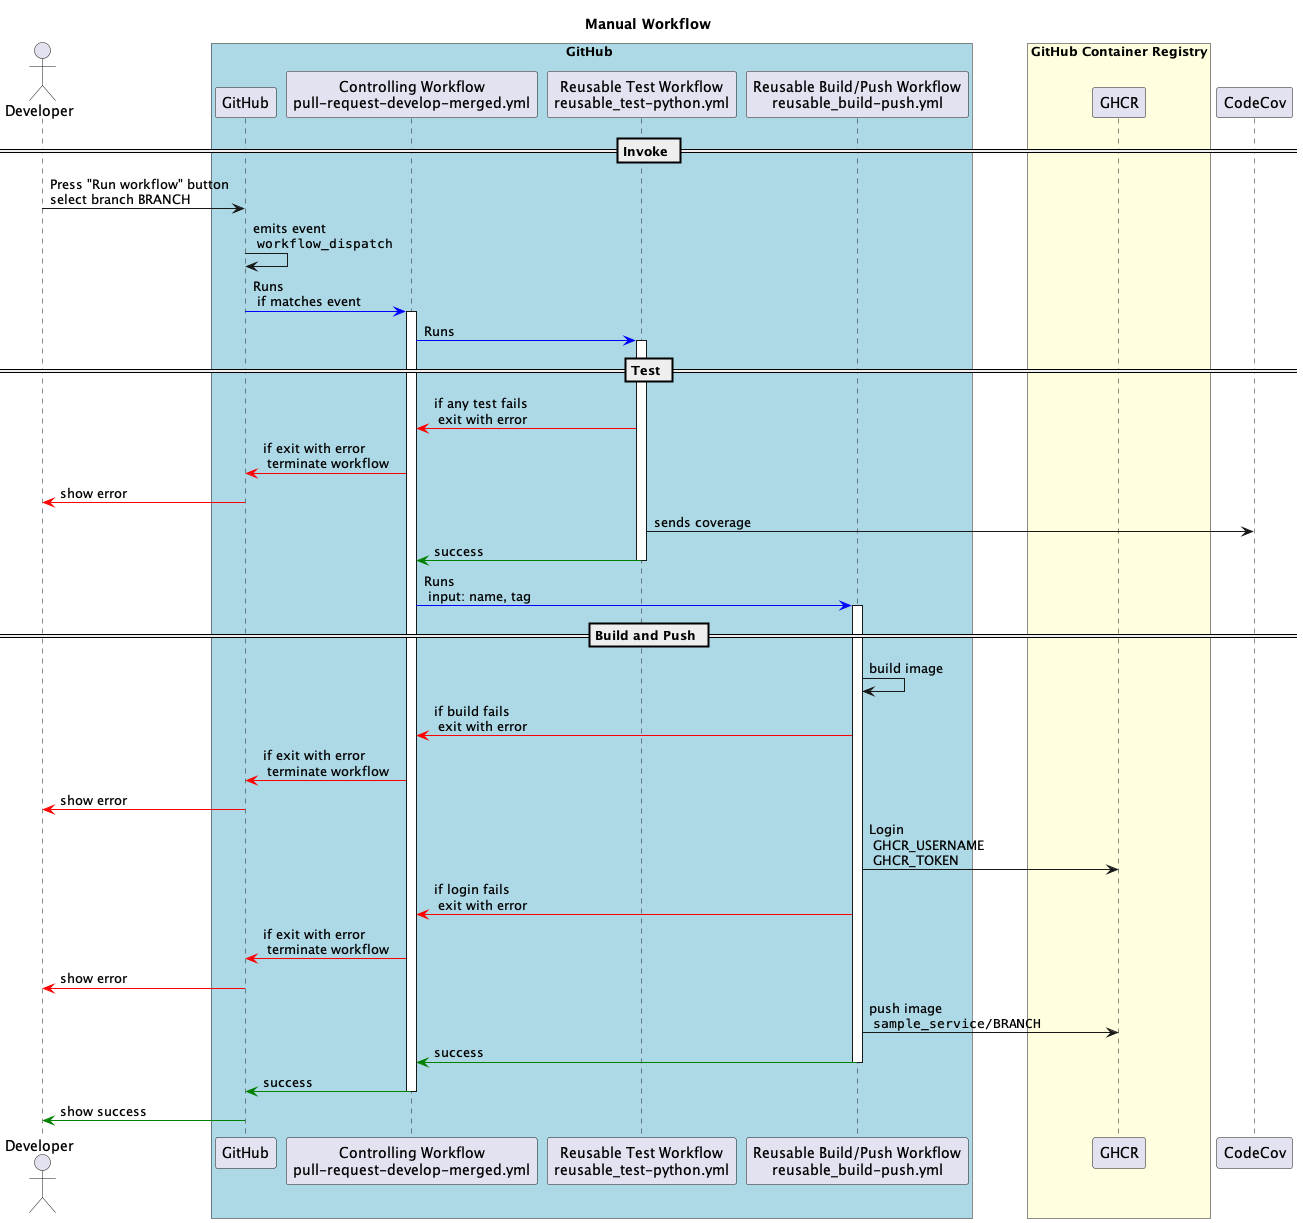

The diagram above was rendered by PlantUML. Its source (embedded in the PNG):
@startuml

actor Developer
box GitHub #LightBlue
participant "GitHub" as GH
participant "Controlling Workflow\npull-request-develop-merged.yml" as Workflow
participant "Reusable Test Workflow\nreusable_test-python.yml" as TestWorkflow
participant "Reusable Build/Push Workflow\nreusable_build-push.yml" as BuildPushWorkflow
end box
box "GitHub Container Registry" #LightYellow
participant GHCR
end box
participant CodeCov

title Manual Workflow

== Invoke ==
Developer -> GH: Press "Run workflow" button\nselect branch BRANCH
GH -> GH: emits event\n ""workflow_dispatch""
GH -[#blue]> Workflow: Runs\n if matches event
activate Workflow

Workflow -[#blue]> TestWorkflow: Runs

== Test ==
activate TestWorkflow
TestWorkflow -[#red]> Workflow : if any test fails\n exit with error
Workflow -[#red]> GH: if exit with error\n terminate workflow
GH -[#red]> Developer: show error
TestWorkflow -> CodeCov: sends coverage
TestWorkflow -[#green]> Workflow: success
deactivate TestWorkflow

Workflow -[#blue]> BuildPushWorkflow: Runs\n input: name, tag

== Build and Push ==
activate BuildPushWorkflow
BuildPushWorkflow -> BuildPushWorkflow: build image
BuildPushWorkflow -[#red]> Workflow: if build fails\n exit with error
Workflow -[#red]> GH: if exit with error\n terminate workflow
GH -[#red]> Developer: show error

BuildPushWorkflow -> GHCR: Login\n GHCR_USERNAME\n GHCR_TOKEN
BuildPushWorkflow -[#red]> Workflow: if login fails\n exit with error
Workflow -[#red]> GH: if exit with error\n terminate workflow
GH -[#red]> Developer: show error

BuildPushWorkflow -> GHCR: push image\n ""sample_service/BRANCH""
BuildPushWorkflow -[#green]> Workflow:success
deactivate BuildPushWorkflow

Workflow -[#green]> GH:success

deactivate Workflow

GH -[#green]> Developer: show success

@enduml